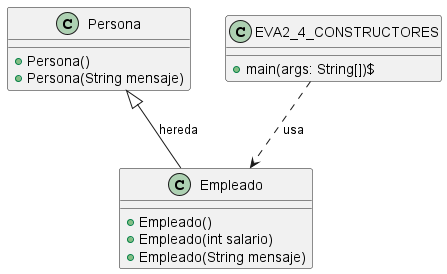

The diagram above was rendered by PlantUML. Its source (embedded in the PNG):
@startuml
    class Persona {
        +Persona()
        +Persona(String mensaje)
    }

    class Empleado {
        +Empleado()
        +Empleado(int salario)
        +Empleado(String mensaje)
    }

    class EVA2_4_CONSTRUCTORES {
        +main(args: String[])$
    }

    Persona <|-- Empleado : hereda
    EVA2_4_CONSTRUCTORES ..> Empleado : usa
@enduml